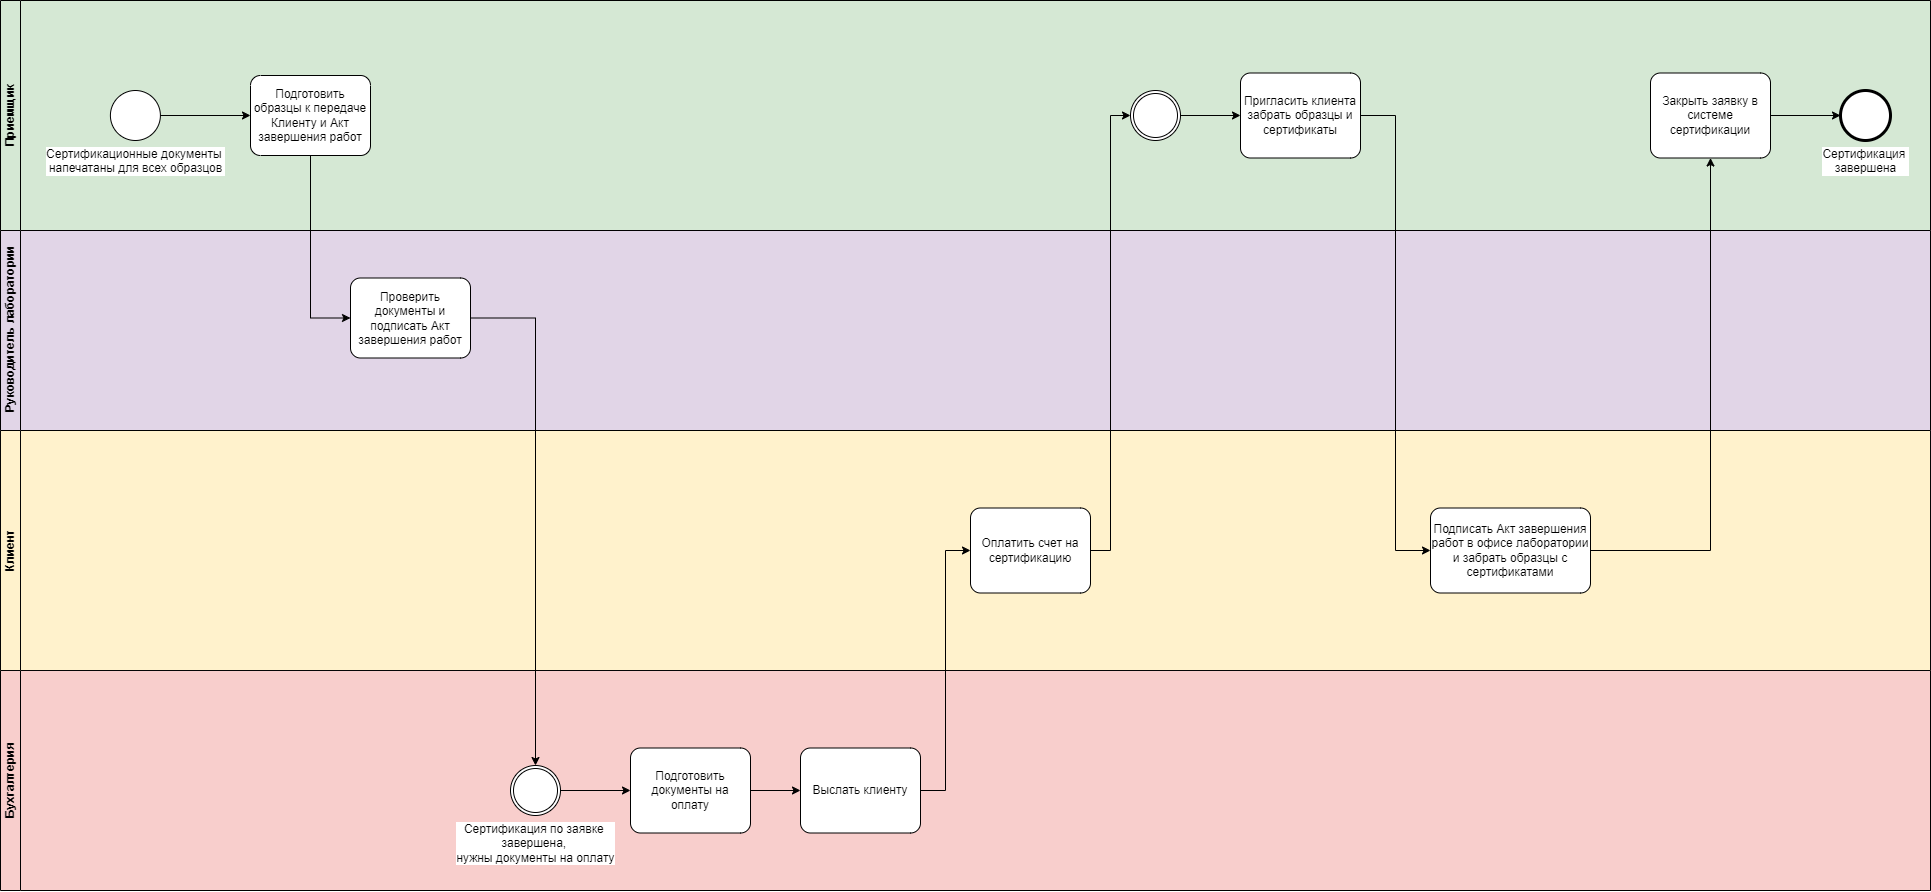

The diagram above was exported from draw.io. Its source (the exported page's mxGraphModel, read from the mxfile embedded in the PNG):
<mxGraphModel dx="3025" dy="2218" grid="1" gridSize="10" guides="1" tooltips="1" connect="1" arrows="1" fold="1" page="0" pageScale="1" pageWidth="827" pageHeight="1169" math="0" shadow="0">
  <root>
    <mxCell id="0" />
    <mxCell id="1" parent="0" />
    <mxCell id="2" value="Бухгалтерия" style="swimlane;startSize=20;horizontal=0;html=1;whiteSpace=wrap;fillColor=#F8CECC;swimlaneFillColor=#F8CECC;" vertex="1" parent="1">
      <mxGeometry x="1860" y="2280" width="1930" height="220" as="geometry" />
    </mxCell>
    <mxCell id="3" style="edgeStyle=orthogonalEdgeStyle;rounded=0;orthogonalLoop=1;jettySize=auto;html=1;" edge="1" parent="2" source="4" target="5">
      <mxGeometry relative="1" as="geometry" />
    </mxCell>
    <mxCell id="4" value="Подготовить документы на оплату" style="points=[[0.25,0,0],[0.5,0,0],[0.75,0,0],[1,0.25,0],[1,0.5,0],[1,0.75,0],[0.75,1,0],[0.5,1,0],[0.25,1,0],[0,0.75,0],[0,0.5,0],[0,0.25,0]];shape=mxgraph.bpmn.task;whiteSpace=wrap;rectStyle=rounded;size=10;html=1;container=1;expand=0;collapsible=0;taskMarker=abstract;" vertex="1" parent="2">
      <mxGeometry x="630" y="77.5" width="120" height="85" as="geometry" />
    </mxCell>
    <mxCell id="5" value="Выслать клиенту" style="points=[[0.25,0,0],[0.5,0,0],[0.75,0,0],[1,0.25,0],[1,0.5,0],[1,0.75,0],[0.75,1,0],[0.5,1,0],[0.25,1,0],[0,0.75,0],[0,0.5,0],[0,0.25,0]];shape=mxgraph.bpmn.task;whiteSpace=wrap;rectStyle=rounded;size=10;html=1;container=1;expand=0;collapsible=0;taskMarker=abstract;" vertex="1" parent="2">
      <mxGeometry x="800" y="77.5" width="120" height="85" as="geometry" />
    </mxCell>
    <mxCell id="6" value="Сертификация по заявке&amp;nbsp;&lt;div&gt;завершена,&amp;nbsp;&lt;div&gt;нужны документы на оплату&lt;/div&gt;&lt;/div&gt;" style="points=[[0.145,0.145,0],[0.5,0,0],[0.855,0.145,0],[1,0.5,0],[0.855,0.855,0],[0.5,1,0],[0.145,0.855,0],[0,0.5,0]];shape=mxgraph.bpmn.event;html=1;verticalLabelPosition=bottom;labelBackgroundColor=#ffffff;verticalAlign=top;align=center;perimeter=ellipsePerimeter;outlineConnect=0;aspect=fixed;outline=throwing;symbol=general;" vertex="1" parent="2">
      <mxGeometry x="510" y="95" width="50" height="50" as="geometry" />
    </mxCell>
    <mxCell id="7" style="edgeStyle=orthogonalEdgeStyle;rounded=0;orthogonalLoop=1;jettySize=auto;html=1;entryX=0;entryY=0.5;entryDx=0;entryDy=0;entryPerimeter=0;" edge="1" parent="2" source="6" target="4">
      <mxGeometry relative="1" as="geometry" />
    </mxCell>
    <mxCell id="8" value="Клиент" style="swimlane;startSize=20;horizontal=0;html=1;whiteSpace=wrap;fillColor=#FFF2CC;swimlaneFillColor=#FFF2CC;strokeColor=#050505;" vertex="1" parent="1">
      <mxGeometry x="1860" y="2040" width="1930" height="240" as="geometry" />
    </mxCell>
    <mxCell id="9" value="Подписать Акт завершения работ в офисе лаборатории и забрать образцы с сертификатами" style="points=[[0.25,0,0],[0.5,0,0],[0.75,0,0],[1,0.25,0],[1,0.5,0],[1,0.75,0],[0.75,1,0],[0.5,1,0],[0.25,1,0],[0,0.75,0],[0,0.5,0],[0,0.25,0]];shape=mxgraph.bpmn.task;whiteSpace=wrap;rectStyle=rounded;size=10;html=1;container=1;expand=0;collapsible=0;taskMarker=abstract;" vertex="1" parent="8">
      <mxGeometry x="1430" y="77.5" width="160" height="85" as="geometry" />
    </mxCell>
    <mxCell id="10" value="Оплатить счет на сертификацию" style="points=[[0.25,0,0],[0.5,0,0],[0.75,0,0],[1,0.25,0],[1,0.5,0],[1,0.75,0],[0.75,1,0],[0.5,1,0],[0.25,1,0],[0,0.75,0],[0,0.5,0],[0,0.25,0]];shape=mxgraph.bpmn.task;whiteSpace=wrap;rectStyle=rounded;size=10;html=1;container=1;expand=0;collapsible=0;taskMarker=abstract;" vertex="1" parent="8">
      <mxGeometry x="970" y="77.5" width="120" height="85" as="geometry" />
    </mxCell>
    <mxCell id="11" value="Приемщик" style="swimlane;startSize=20;horizontal=0;html=1;whiteSpace=wrap;fillColor=#D5E8D4;swimlaneFillColor=#D5E8D4;" vertex="1" parent="1">
      <mxGeometry x="1860" y="1610" width="1930" height="230" as="geometry" />
    </mxCell>
    <mxCell id="12" value="Сертификационные документы&amp;nbsp;&lt;div&gt;напечатаны для всех образцов&lt;/div&gt;" style="points=[[0.145,0.145,0],[0.5,0,0],[0.855,0.145,0],[1,0.5,0],[0.855,0.855,0],[0.5,1,0],[0.145,0.855,0],[0,0.5,0]];shape=mxgraph.bpmn.event;html=1;verticalLabelPosition=bottom;labelBackgroundColor=#ffffff;verticalAlign=top;align=center;perimeter=ellipsePerimeter;outlineConnect=0;aspect=fixed;outline=standard;symbol=general;" vertex="1" parent="11">
      <mxGeometry x="109.9" y="90" width="50" height="50" as="geometry" />
    </mxCell>
    <mxCell id="13" value="Подготовить образцы к передаче Клиенту и Акт завершения работ" style="points=[[0.25,0,0],[0.5,0,0],[0.75,0,0],[1,0.25,0],[1,0.5,0],[1,0.75,0],[0.75,1,0],[0.5,1,0],[0.25,1,0],[0,0.75,0],[0,0.5,0],[0,0.25,0]];shape=mxgraph.bpmn.task;whiteSpace=wrap;rectStyle=rounded;size=10;html=1;container=1;expand=0;collapsible=0;taskMarker=abstract;" vertex="1" parent="11">
      <mxGeometry x="249.99999999999997" y="75" width="120" height="80" as="geometry" />
    </mxCell>
    <mxCell id="14" style="edgeStyle=orthogonalEdgeStyle;rounded=0;orthogonalLoop=1;jettySize=auto;html=1;entryX=0;entryY=0.5;entryDx=0;entryDy=0;entryPerimeter=0;" edge="1" parent="11" source="12" target="13">
      <mxGeometry relative="1" as="geometry" />
    </mxCell>
    <mxCell id="15" value="Пригласить клиента забрать образцы и сертификаты" style="points=[[0.25,0,0],[0.5,0,0],[0.75,0,0],[1,0.25,0],[1,0.5,0],[1,0.75,0],[0.75,1,0],[0.5,1,0],[0.25,1,0],[0,0.75,0],[0,0.5,0],[0,0.25,0]];shape=mxgraph.bpmn.task;whiteSpace=wrap;rectStyle=rounded;size=10;html=1;container=1;expand=0;collapsible=0;taskMarker=abstract;" vertex="1" parent="11">
      <mxGeometry x="1240" y="72.5" width="120" height="85" as="geometry" />
    </mxCell>
    <mxCell id="16" style="edgeStyle=orthogonalEdgeStyle;rounded=0;orthogonalLoop=1;jettySize=auto;html=1;" edge="1" parent="11" source="17" target="15">
      <mxGeometry relative="1" as="geometry" />
    </mxCell>
    <mxCell id="17" value="" style="points=[[0.145,0.145,0],[0.5,0,0],[0.855,0.145,0],[1,0.5,0],[0.855,0.855,0],[0.5,1,0],[0.145,0.855,0],[0,0.5,0]];shape=mxgraph.bpmn.event;html=1;verticalLabelPosition=bottom;labelBackgroundColor=#ffffff;verticalAlign=top;align=center;perimeter=ellipsePerimeter;outlineConnect=0;aspect=fixed;outline=throwing;symbol=general;" vertex="1" parent="11">
      <mxGeometry x="1130" y="90" width="50" height="50" as="geometry" />
    </mxCell>
    <mxCell id="18" value="Закрыть заявку в системе сертификации" style="points=[[0.25,0,0],[0.5,0,0],[0.75,0,0],[1,0.25,0],[1,0.5,0],[1,0.75,0],[0.75,1,0],[0.5,1,0],[0.25,1,0],[0,0.75,0],[0,0.5,0],[0,0.25,0]];shape=mxgraph.bpmn.task;whiteSpace=wrap;rectStyle=rounded;size=10;html=1;container=1;expand=0;collapsible=0;taskMarker=abstract;" vertex="1" parent="11">
      <mxGeometry x="1650" y="72.5" width="120" height="85" as="geometry" />
    </mxCell>
    <mxCell id="19" value="Сертификация&amp;nbsp;&lt;div&gt;завершена&lt;/div&gt;" style="points=[[0.145,0.145,0],[0.5,0,0],[0.855,0.145,0],[1,0.5,0],[0.855,0.855,0],[0.5,1,0],[0.145,0.855,0],[0,0.5,0]];shape=mxgraph.bpmn.event;html=1;verticalLabelPosition=bottom;labelBackgroundColor=#ffffff;verticalAlign=top;align=center;perimeter=ellipsePerimeter;outlineConnect=0;aspect=fixed;outline=end;symbol=terminate2;" vertex="1" parent="11">
      <mxGeometry x="1840" y="90" width="50" height="50" as="geometry" />
    </mxCell>
    <mxCell id="20" style="edgeStyle=orthogonalEdgeStyle;rounded=0;orthogonalLoop=1;jettySize=auto;html=1;entryX=0;entryY=0.5;entryDx=0;entryDy=0;entryPerimeter=0;" edge="1" parent="11" source="18" target="19">
      <mxGeometry relative="1" as="geometry" />
    </mxCell>
    <mxCell id="21" value="&amp;nbsp;Руководитель лаборатории" style="swimlane;startSize=20;horizontal=0;html=1;whiteSpace=wrap;fillColor=#e1d5e7;strokeColor=#000000;swimlaneFillColor=#e1d5e7;" vertex="1" parent="1">
      <mxGeometry x="1860" y="1840" width="1930" height="200" as="geometry" />
    </mxCell>
    <mxCell id="22" value="Проверить документы и подписать Акт завершения работ" style="points=[[0.25,0,0],[0.5,0,0],[0.75,0,0],[1,0.25,0],[1,0.5,0],[1,0.75,0],[0.75,1,0],[0.5,1,0],[0.25,1,0],[0,0.75,0],[0,0.5,0],[0,0.25,0]];shape=mxgraph.bpmn.task;whiteSpace=wrap;rectStyle=rounded;size=10;html=1;container=1;expand=0;collapsible=0;taskMarker=abstract;" vertex="1" parent="21">
      <mxGeometry x="350" y="47.5" width="120" height="80" as="geometry" />
    </mxCell>
    <mxCell id="23" style="edgeStyle=orthogonalEdgeStyle;rounded=0;orthogonalLoop=1;jettySize=auto;html=1;entryX=0;entryY=0.5;entryDx=0;entryDy=0;entryPerimeter=0;exitX=0.5;exitY=1;exitDx=0;exitDy=0;exitPerimeter=0;" edge="1" source="13" target="22" parent="1">
      <mxGeometry relative="1" as="geometry" />
    </mxCell>
    <mxCell id="24" style="edgeStyle=orthogonalEdgeStyle;rounded=0;orthogonalLoop=1;jettySize=auto;html=1;entryX=0.5;entryY=0;entryDx=0;entryDy=0;entryPerimeter=0;exitX=1;exitY=0.5;exitDx=0;exitDy=0;exitPerimeter=0;" edge="1" source="22" target="6" parent="1">
      <mxGeometry relative="1" as="geometry">
        <mxPoint x="2415" y="1952.5" as="sourcePoint" />
      </mxGeometry>
    </mxCell>
    <mxCell id="25" style="edgeStyle=orthogonalEdgeStyle;rounded=0;orthogonalLoop=1;jettySize=auto;html=1;entryX=0;entryY=0.5;entryDx=0;entryDy=0;entryPerimeter=0;" edge="1" source="5" target="10" parent="1">
      <mxGeometry relative="1" as="geometry" />
    </mxCell>
    <mxCell id="26" style="edgeStyle=orthogonalEdgeStyle;rounded=0;orthogonalLoop=1;jettySize=auto;html=1;entryX=0;entryY=0.5;entryDx=0;entryDy=0;entryPerimeter=0;" edge="1" source="10" target="17" parent="1">
      <mxGeometry relative="1" as="geometry">
        <mxPoint x="2990" y="1725" as="targetPoint" />
      </mxGeometry>
    </mxCell>
    <mxCell id="27" style="edgeStyle=orthogonalEdgeStyle;rounded=0;orthogonalLoop=1;jettySize=auto;html=1;entryX=0;entryY=0.5;entryDx=0;entryDy=0;entryPerimeter=0;" edge="1" source="15" target="9" parent="1">
      <mxGeometry relative="1" as="geometry" />
    </mxCell>
    <mxCell id="28" style="edgeStyle=orthogonalEdgeStyle;rounded=0;orthogonalLoop=1;jettySize=auto;html=1;entryX=0.5;entryY=1;entryDx=0;entryDy=0;entryPerimeter=0;exitX=1;exitY=0.5;exitDx=0;exitDy=0;exitPerimeter=0;" edge="1" source="9" target="18" parent="1">
      <mxGeometry relative="1" as="geometry">
        <mxPoint x="3625" y="1900" as="targetPoint" />
        <mxPoint x="3395" y="1900" as="sourcePoint" />
      </mxGeometry>
    </mxCell>
  </root>
</mxGraphModel>